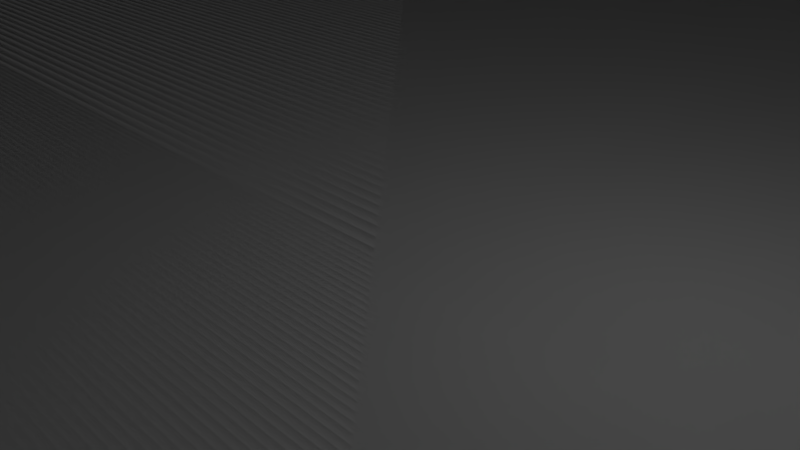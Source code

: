 # Source: building_well01.blend  (saved by Blender 2.73.0; exported with 4.5.12 LTS)
import bpy
from mathutils import Matrix  # noqa: F401  (used for matrix-valued properties, if any)

bpy.ops.wm.read_factory_settings(use_empty=True)
scene = bpy.context.scene
scene.name = 'Scene'

# ---- collections
col_collection_1 = bpy.data.collections.new('Collection 1'); scene.collection.children.link(col_collection_1)

# ---- world
world_world = bpy.data.worlds.new('World'); scene.world = world_world
world_world.color = (0.05088, 0.05088, 0.05088)
world_world.use_sun_shadow = False
world_world.sun_shadow_jitter_overblur = 0.0
world_world.cycles.sampling_method = 'MANUAL'
world_world.cycles.sample_map_resolution = 256

# ---- cameras
cam_camera = bpy.data.cameras.new('Camera')
cam_camera.clip_end = 100.0
cam_camera.lens = 35.0
cam_camera.sensor_width = 32.0
cam_camera.sensor_height = 18.0
cam_camera.ortho_scale = 7.314
cam_camera.dof.focus_distance = 0.0
cam_camera.dof.aperture_fstop = 128.0

# ---- lights
light_lamp = bpy.data.lights.new('Lamp', 'POINT')
light_lamp.transmission_factor = 0.0
light_lamp.cutoff_distance = 30.0
light_lamp.energy = 100.0
light_lamp.shadow_buffer_clip_start = 1.001
light_lamp.shadow_soft_size = 0.1
light_lamp.shadow_maximum_resolution = 0.006
light_lamp.use_absolute_resolution = True
light_lamp.cycles.use_multiple_importance_sampling = False

# ---- meshes
me_cube_004 = bpy.data.meshes.new('Cube.004')
me_cube_004.from_pydata([(-60.0, 40.0, -7.629e-06), (-60.0, 40.0, 10.0), (-40.0, 40.0, 10.0), (-40.0, 40.0, -7.629e-06), (-60.0, -40.0, 7.629e-06), (-60.0, -40.0, 10.0), (-60.0, -60.0, 80.0), (-60.0, -40.0, 80.0), (-60.0, -60.0, 7.629e-06), (-60.0, -60.0, 10.0), (-40.0, -60.0, 10.0), (-40.0, 40.0, 80.0), (-60.0, 60.0, -7.629e-06), (-60.0, 60.0, 10.0), (-40.0, 60.0, 10.0), (-40.0, 60.0, -7.629e-06), (40.0, 40.0, 10.0), (40.0, 40.0, -7.629e-06), (40.0, 60.0, 10.0), (40.0, 60.0, -7.629e-06), (60.0, 40.0, 10.0), (60.0, 40.0, -7.629e-06), (60.0, 60.0, 10.0), (60.0, 60.0, -7.629e-06), (40.0, -40.0, 10.0), (40.0, -40.0, -7.629e-06), (60.0, -40.0, 10.0), (60.0, -40.0, -7.629e-06), (40.0, -60.0, 10.0), (40.0, -60.0, -7.629e-06), (60.0, -60.0, 10.0), (60.0, -60.0, -7.629e-06), (-40.0, -40.0, 10.0), (-40.0, -40.0, -7.629e-06), (-60.0, 40.0, 80.0), (-40.0, -60.0, -7.629e-06), (-40.0, -60.0, 80.0), (-60.0, 60.0, 80.0), (-40.0, 60.0, 80.0), (40.0, 40.0, 80.0), (40.0, 60.0, 80.0), (60.0, 40.0, 80.0), (60.0, 60.0, 80.0), (40.0, -40.0, 80.0), (60.0, -40.0, 80.0), (40.0, -60.0, 80.0), (60.0, -60.0, 80.0), (-40.0, -40.0, 80.0), (-60.0, -60.0, 90.0), (-60.0, -40.0, 90.0), (-40.0, 40.0, 90.0), (-60.0, 40.0, 90.0), (-40.0, -60.0, 90.0), (-60.0, 60.0, 90.0), (-40.0, 60.0, 90.0), (40.0, 40.0, 90.0), (40.0, 60.0, 90.0), (60.0, 40.0, 90.0), (60.0, 60.0, 90.0), (40.0, -40.0, 90.0), (60.0, -40.0, 90.0), (40.0, -60.0, 90.0), (60.0, -60.0, 90.0), (-40.0, -40.0, 90.0), (0.0, -40.0, 10.0), (0.0, -40.0, -7.629e-06), (0.0, -60.0, -7.629e-06), (0.0, -60.0, 10.0), (7.629e-06, -40.0, 80.0), (7.629e-06, -60.0, 80.0), (7.629e-06, -40.0, 90.0), (7.629e-06, -60.0, 90.0), (7.629e-06, 40.0, 80.0), (7.629e-06, 60.0, 80.0), (0.0, 60.0, 10.0), (0.0, 40.0, 10.0), (0.0, 40.0, -7.629e-06), (0.0, 60.0, -7.629e-06), (7.629e-06, 40.0, 90.0), (7.629e-06, 60.0, 90.0), (10.0, 40.0, 80.0), (10.0, 40.0, 10.0), (10.0, 60.0, -7.629e-06), (10.0, 40.0, 90.0), (10.0, 60.0, 80.0), (10.0, 60.0, 10.0), (10.0, 40.0, -7.629e-06), (10.0, 60.0, 90.0), (10.0, -40.0, -7.629e-06), (10.0, -60.0, 10.0), (10.0, -60.0, 80.0), (10.0, -60.0, 90.0), (10.0, -40.0, 10.0), (10.0, -60.0, -7.629e-06), (10.0, -40.0, 80.0), (10.0, -40.0, 90.0), (-10.0, 60.0, 80.0), (-10.0, 60.0, 10.0), (-10.0, 40.0, -7.629e-06), (-10.0, 60.0, 90.0), (-10.0, 40.0, 80.0), (-10.0, 40.0, 10.0), (-10.0, 60.0, -7.629e-06), (-10.0, 40.0, 90.0), (-10.0, -40.0, 10.0), (-10.0, -60.0, -7.629e-06), (-10.0, -40.0, 80.0), (-10.0, -40.0, 90.0), (-10.0, -40.0, -7.629e-06), (-10.0, -60.0, 10.0), (-10.0, -60.0, 80.0), (-10.0, -60.0, 90.0), (7.629e-06, -40.0, 200.0), (7.629e-06, -60.0, 200.0), (7.629e-06, 40.0, 200.0), (7.629e-06, 60.0, 200.0), (10.0, 40.0, 200.0), (10.0, 60.0, 200.0), (10.0, -60.0, 200.0), (-10.0, 60.0, 200.0), (-10.0, 40.0, 200.0), (-10.0, -40.0, 200.0), (-10.0, -60.0, 200.0), (7.629e-06, -40.0, 220.0), (7.629e-06, -60.0, 220.0), (7.629e-06, 40.0, 220.0), (7.629e-06, 60.0, 220.0), (10.0, 40.0, 220.0), (10.0, 60.0, 220.0), (10.0, -60.0, 220.0), (-10.0, 60.0, 220.0), (-10.0, 40.0, 220.0), (-10.0, -60.0, 220.0), (10.0, -40.0, 200.0), (10.0, -40.0, 220.0), (-10.0, -40.0, 220.0)], [], [(4, 5, 1, 0), (32, 2, 11, 47), (30, 26, 44, 46), (13, 1, 34, 37), (3, 0, 12, 15), (80, 39, 55, 83), (34, 7, 49, 51), (39, 43, 59, 55), (46, 44, 60, 62), (5, 4, 8, 9), (12, 13, 14, 15), (16, 24, 43, 39), (22, 18, 40, 42), (0, 1, 13, 12), (89, 28, 45, 90), (86, 82, 19, 17), (82, 85, 18, 19), (81, 86, 17, 16), (20, 21, 23, 22), (17, 19, 23, 21), (19, 18, 22, 23), (17, 21, 27, 25), (25, 27, 31, 29), (81, 16, 39, 80), (21, 20, 26, 27), (16, 17, 25, 24), (28, 29, 31, 30), (9, 10, 36, 6), (27, 26, 30, 31), (42, 40, 56, 58), (106, 47, 63, 107), (108, 105, 35, 33), (6, 36, 52, 48), (104, 108, 33, 32), (1, 5, 7, 34), (32, 33, 3, 2), (33, 4, 0, 3), (4, 33, 35, 8), (35, 10, 9, 8), (38, 37, 53, 54), (26, 20, 41, 44), (20, 22, 42, 41), (105, 109, 10, 35), (14, 13, 37, 38), (97, 14, 38, 96), (28, 30, 46, 45), (104, 32, 47, 106), (5, 9, 6, 7), (111, 107, 63, 52), (63, 49, 48, 52), (49, 63, 50, 51), (60, 59, 61, 62), (57, 55, 59, 60), (56, 55, 57, 58), (51, 50, 54, 53), (87, 83, 55, 56), (7, 6, 48, 49), (41, 42, 58, 57), (37, 34, 51, 53), (45, 46, 62, 61), (44, 41, 57, 60), (90, 45, 61, 91), (96, 38, 54, 99), (47, 11, 50, 63), (110, 69, 71, 111), (79, 99, 119, 115), (92, 64, 68, 94), (93, 89, 67, 66), (92, 88, 65, 64), (88, 93, 66, 65), (94, 68, 70, 95), (109, 67, 69, 110), (84, 73, 79, 87), (99, 103, 120, 119), (85, 74, 73, 84), (101, 75, 72, 100), (101, 98, 76, 75), (102, 97, 74, 77), (98, 102, 77, 76), (100, 72, 78, 103), (18, 85, 84, 40), (40, 84, 87, 56), (70, 107, 121, 112), (75, 81, 80, 72), (75, 76, 86, 81), (77, 74, 85, 82), (76, 77, 82, 86), (72, 80, 83, 78), (43, 94, 95, 59), (25, 29, 93, 88), (24, 25, 88, 92), (29, 28, 89, 93), (24, 92, 94, 43), (61, 59, 95, 91), (69, 90, 91, 71), (67, 89, 90, 69), (11, 100, 103, 50), (3, 15, 102, 98), (15, 14, 97, 102), (2, 3, 98, 101), (2, 101, 100, 11), (54, 50, 103, 99), (73, 96, 99, 79), (74, 97, 96, 73), (10, 109, 110, 36), (36, 110, 111, 52), (107, 111, 122, 121), (64, 104, 106, 68), (66, 67, 109, 105), (64, 65, 108, 104), (65, 66, 105, 108), (68, 106, 107, 70), (115, 119, 130, 126), (119, 120, 131, 130), (71, 91, 118, 113), (83, 87, 117, 116), (78, 83, 116, 114), (87, 79, 115, 117), (103, 78, 114, 120), (111, 71, 113, 122), (130, 131, 125, 126), (126, 125, 127, 128), (113, 118, 129, 124), (116, 117, 128, 127), (117, 115, 126, 128), (116, 127, 134, 133), (122, 113, 124, 132), (121, 122, 132, 135), (91, 95, 133, 118), (95, 70, 112, 133), (129, 134, 123, 124), (124, 123, 135, 132), (118, 133, 134, 129), (131, 120, 121, 135), (127, 125, 123, 134), (125, 131, 135, 123), (114, 116, 133, 112), (120, 114, 112, 121)])
_uv = me_cube_004.uv_layers.new(name='UVMap')
_uv.uv.foreach_set('vector', [1.0, 0.6957, 0.9778, 0.6957, 0.9778, 0.5217, 1.0, 0.5217, 0.0, 0.7826, 0.1778, 0.7826, 0.1778, 0.9348, 2.543e-08, 0.9348, 0.5556, 1.0, 0.5556, 0.9565, 0.7111, 0.9565, 0.7111, 1.0, 0.9778, 0.4783, 0.9778, 0.5217, 0.8222, 0.5217, 0.8222, 0.4783, 0.5778, 0.5217, 0.5333, 0.5217, 0.5333, 0.4783, 0.5778, 0.4783, 0.6444, 0.1739, 0.7111, 0.1739, 0.7111, 0.1957, 0.6444, 0.1957, 0.8222, 0.5217, 0.8222, 0.6957, 0.8, 0.6957, 0.8, 0.5217, 0.1778, 0.9348, 0.3556, 0.9348, 0.3556, 0.9565, 0.1778, 0.9565, 0.7111, 1.0, 0.7111, 0.9565, 0.7333, 0.9565, 0.7333, 1.0, 0.9778, 0.6957, 1.0, 0.6957, 1.0, 0.7391, 0.9778, 0.7391, 0.2667, 0.4783, 0.2667, 0.4565, 0.3111, 0.4565, 0.3111, 0.4783, 0.1778, 0.7826, 0.3556, 0.7826, 0.3556, 0.9348, 0.1778, 0.9348, 0.5333, 0.4565, 0.4889, 0.4565, 0.4889, 0.3043, 0.5333, 0.3043, 1.0, 0.5217, 0.9778, 0.5217, 0.9778, 0.4783, 1.0, 0.4783, 0.1556, 0.02174, 0.2222, 0.02174, 0.2222, 0.1739, 0.1556, 0.1739, 0.6889, 0.5217, 0.6889, 0.4783, 0.7556, 0.4783, 0.7556, 0.5217, 0.4222, 0.4783, 0.4222, 0.4565, 0.4889, 0.4565, 0.4889, 0.4783, 0.6444, 0.02174, 0.6444, 2.592e-08, 0.7111, 4.146e-08, 0.7111, 0.02174, 0.5556, 0.7826, 0.5333, 0.7826, 0.5333, 0.7391, 0.5556, 0.7391, 0.7556, 0.5217, 0.7556, 0.4783, 0.8, 0.4783, 0.8, 0.5217, 0.4889, 0.4783, 0.4889, 0.4565, 0.5333, 0.4565, 0.5333, 0.4783, 0.7556, 0.5217, 0.8, 0.5217, 0.8, 0.6957, 0.7556, 0.6957, 0.7556, 0.6957, 0.8, 0.6957, 0.8, 0.7391, 0.7556, 0.7391, 0.6444, 0.02174, 0.7111, 0.02174, 0.7111, 0.1739, 0.6444, 0.1739, 0.5333, 0.7826, 0.5556, 0.7826, 0.5556, 0.9565, 0.5333, 0.9565, 0.1778, 0.7826, 0.1778, 0.7609, 0.3556, 0.7609, 0.3556, 0.7826, 0.2222, 0.02174, 0.2222, 0.0, 0.2667, 0.0, 0.2667, 0.02174, 0.0, 0.02174, 0.04444, 0.02174, 0.04444, 0.1739, 2.543e-08, 0.1739, 0.5333, 0.9565, 0.5556, 0.9565, 0.5556, 1.0, 0.5333, 1.0, 0.5333, 0.3043, 0.4889, 0.3043, 0.4889, 0.2826, 0.5333, 0.2826, 0.7778, 0.2609, 0.7111, 0.2609, 0.7111, 0.2391, 0.7778, 0.2391, 0.6444, 0.6957, 0.6444, 0.7391, 0.5778, 0.7391, 0.5778, 0.6957, 2.543e-08, 0.1739, 0.04444, 0.1739, 0.04444, 0.1957, 2.543e-08, 0.1957, 0.7778, 0.413, 0.7778, 0.4348, 0.7111, 0.4348, 0.7111, 0.413, 0.9778, 0.5217, 0.9778, 0.6957, 0.8222, 0.6957, 0.8222, 0.5217, 0.0, 0.7826, 0.0, 0.7609, 0.1778, 0.7609, 0.1778, 0.7826, 0.5778, 0.6957, 0.5333, 0.6957, 0.5333, 0.5217, 0.5778, 0.5217, 0.5333, 0.6957, 0.5778, 0.6957, 0.5778, 0.7391, 0.5333, 0.7391, 0.04444, 0.0, 0.04444, 0.02174, 0.0, 0.02174, 0.0, 2.488e-08, 0.3111, 0.3043, 0.2667, 0.3043, 0.2667, 0.2826, 0.3111, 0.2826, 0.5556, 0.9565, 0.5556, 0.7826, 0.7111, 0.7826, 0.7111, 0.9565, 0.5556, 0.7826, 0.5556, 0.7391, 0.7111, 0.7391, 0.7111, 0.7826, 0.1111, 0.0, 0.1111, 0.02174, 0.04444, 0.02174, 0.04444, 0.0, 0.3111, 0.4565, 0.2667, 0.4565, 0.2667, 0.3043, 0.3111, 0.3043, 0.3778, 0.4565, 0.3111, 0.4565, 0.3111, 0.3043, 0.3778, 0.3043, 0.2222, 0.02174, 0.2667, 0.02174, 0.2667, 0.1739, 0.2222, 0.1739, 0.7778, 0.413, 0.7111, 0.413, 0.7111, 0.2609, 0.7778, 0.2609, 0.9778, 0.6957, 0.9778, 0.7391, 0.8222, 0.7391, 0.8222, 0.6957, 0.8, 1.0, 0.8, 0.9565, 0.8667, 0.9565, 0.8667, 1.0, 0.8667, 0.9565, 0.9111, 0.9565, 0.9111, 1.0, 0.8667, 1.0, 0.9111, 0.9565, 0.8667, 0.9565, 0.8667, 0.7826, 0.9111, 0.7826, 0.8889, 0.2174, 0.9333, 0.2174, 0.9333, 0.2609, 0.8889, 0.2609, 0.8889, 0.04348, 0.9333, 0.04348, 0.9333, 0.2174, 0.8889, 0.2174, 0.9333, 0.0, 0.9333, 0.04348, 0.8889, 0.04348, 0.8889, 1.659e-08, 0.9111, 0.7826, 0.8667, 0.7826, 0.8667, 0.7391, 0.9111, 0.7391, 1.0, 0.0, 1.0, 0.04348, 0.9333, 0.04348, 0.9333, 0.0, 0.8222, 0.6957, 0.8222, 0.7391, 0.8, 0.7391, 0.8, 0.6957, 0.7111, 0.7826, 0.7111, 0.7391, 0.7333, 0.7391, 0.7333, 0.7826, 0.8222, 0.4783, 0.8222, 0.5217, 0.8, 0.5217, 0.8, 0.4783, 0.2222, 0.1739, 0.2667, 0.1739, 0.2667, 0.1957, 0.2222, 0.1957, 0.7111, 0.9565, 0.7111, 0.7826, 0.7333, 0.7826, 0.7333, 0.9565, 0.1556, 0.1739, 0.2222, 0.1739, 0.2222, 0.1957, 0.1556, 0.1957, 0.3778, 0.3043, 0.3111, 0.3043, 0.3111, 0.2826, 0.3778, 0.2826, 2.543e-08, 0.9348, 0.1778, 0.9348, 0.1778, 0.9565, 2.543e-08, 0.9565, 0.1111, 0.1739, 0.1333, 0.1739, 0.1333, 0.1957, 0.1111, 0.1957, 0.4, 0.2826, 0.3778, 0.2826, 0.3778, 0.04348, 0.4, 0.04348, 0.8222, 0.413, 0.8, 0.413, 0.8, 0.2609, 0.8222, 0.2609, 0.1556, 0.0, 0.1556, 0.02174, 0.1333, 0.02174, 0.1333, 0.0, 0.8222, 0.413, 0.8222, 0.4348, 0.8, 0.4348, 0.8, 0.413, 0.6889, 0.6957, 0.6889, 0.7391, 0.6667, 0.7391, 0.6667, 0.6957, 0.8222, 0.2609, 0.8, 0.2609, 0.8, 0.2391, 0.8222, 0.2391, 0.1111, 0.02174, 0.1333, 0.02174, 0.1333, 0.1739, 0.1111, 0.1739, 0.4222, 0.3043, 0.4, 0.3043, 0.4, 0.2826, 0.4222, 0.2826, 0.2667, 0.4783, 0.3111, 0.4783, 0.3111, 0.7174, 0.2667, 0.7174, 0.4222, 0.4565, 0.4, 0.4565, 0.4, 0.3043, 0.4222, 0.3043, 0.6, 0.02174, 0.6222, 0.02174, 0.6222, 0.1739, 0.6, 0.1739, 0.6, 0.02174, 0.6, 1.555e-08, 0.6222, 2.073e-08, 0.6222, 0.02174, 0.3778, 0.4783, 0.3778, 0.4565, 0.4, 0.4565, 0.4, 0.4783, 0.6444, 0.5217, 0.6444, 0.4783, 0.6667, 0.4783, 0.6667, 0.5217, 0.6, 0.1739, 0.6222, 0.1739, 0.6222, 0.1957, 0.6, 0.1957, 0.4889, 0.4565, 0.4222, 0.4565, 0.4222, 0.3043, 0.4889, 0.3043, 0.4889, 0.3043, 0.4222, 0.3043, 0.4222, 0.2826, 0.4889, 0.2826, 0.8, 0.2391, 0.7778, 0.2391, 0.7778, 0.0, 0.8, 0.0, 0.6222, 0.02174, 0.6444, 0.02174, 0.6444, 0.1739, 0.6222, 0.1739, 0.6222, 0.02174, 0.6222, 2.073e-08, 0.6444, 2.592e-08, 0.6444, 0.02174, 0.4, 0.4783, 0.4, 0.4565, 0.4222, 0.4565, 0.4222, 0.4783, 0.6667, 0.5217, 0.6667, 0.4783, 0.6889, 0.4783, 0.6889, 0.5217, 0.6222, 0.1739, 0.6444, 0.1739, 0.6444, 0.1957, 0.6222, 0.1957, 0.8889, 0.2609, 0.8222, 0.2609, 0.8222, 0.2391, 0.8889, 0.2391, 0.7556, 0.6957, 0.7556, 0.7391, 0.6889, 0.7391, 0.6889, 0.6957, 0.8889, 0.413, 0.8889, 0.4348, 0.8222, 0.4348, 0.8222, 0.413, 0.2222, 0.0, 0.2222, 0.02174, 0.1556, 0.02174, 0.1556, 0.0, 0.8889, 0.413, 0.8222, 0.413, 0.8222, 0.2609, 0.8889, 0.2609, 0.9333, 0.2609, 0.9333, 0.2174, 1.0, 0.2174, 1.0, 0.2609, 0.1333, 0.1739, 0.1556, 0.1739, 0.1556, 0.1957, 0.1333, 0.1957, 0.1333, 0.02174, 0.1556, 0.02174, 0.1556, 0.1739, 0.1333, 0.1739, 0.5333, 0.1739, 0.6, 0.1739, 0.6, 0.1957, 0.5333, 0.1957, 0.5778, 0.5217, 0.5778, 0.4783, 0.6444, 0.4783, 0.6444, 0.5217, 0.3111, 0.4783, 0.3111, 0.4565, 0.3778, 0.4565, 0.3778, 0.4783, 0.5333, 0.02174, 0.5333, 0.0, 0.6, 1.555e-08, 0.6, 0.02174, 0.5333, 0.02174, 0.6, 0.02174, 0.6, 0.1739, 0.5333, 0.1739, 0.8667, 0.7391, 0.8667, 0.7826, 0.8, 0.7826, 0.8, 0.7391, 0.4, 0.3043, 0.3778, 0.3043, 0.3778, 0.2826, 0.4, 0.2826, 0.4, 0.4565, 0.3778, 0.4565, 0.3778, 0.3043, 0.4, 0.3043, 0.04444, 0.02174, 0.1111, 0.02174, 0.1111, 0.1739, 0.04444, 0.1739, 0.04444, 0.1739, 0.1111, 0.1739, 0.1111, 0.1957, 0.04444, 0.1957, 0.4889, 0.4783, 0.5333, 0.4783, 0.5333, 0.7174, 0.4889, 0.7174, 0.8, 0.413, 0.7778, 0.413, 0.7778, 0.2609, 0.8, 0.2609, 0.1333, 0.0, 0.1333, 0.02174, 0.1111, 0.02174, 0.1111, 0.0, 0.8, 0.413, 0.8, 0.4348, 0.7778, 0.4348, 0.7778, 0.413, 0.6667, 0.6957, 0.6667, 0.7391, 0.6444, 0.7391, 0.6444, 0.6957, 0.8, 0.2609, 0.7778, 0.2609, 0.7778, 0.2391, 0.8, 0.2391, 0.4, 0.04348, 0.3778, 0.04348, 0.3778, 0.0, 0.4, 0.0, 0.2667, 0.7174, 0.3111, 0.7174, 0.3111, 0.7609, 0.2667, 0.7609, 0.1333, 0.1957, 0.1556, 0.1957, 0.1556, 0.4348, 0.1333, 0.4348, 0.2222, 0.4783, 0.2667, 0.4783, 0.2667, 0.7174, 0.2222, 0.7174, 0.6222, 0.1957, 0.6444, 0.1957, 0.6444, 0.4348, 0.6222, 0.4348, 0.4222, 0.2826, 0.4, 0.2826, 0.4, 0.04348, 0.4222, 0.04348, 0.6, 0.1957, 0.6222, 0.1957, 0.6222, 0.4348, 0.6, 0.4348, 0.1111, 0.1957, 0.1333, 0.1957, 0.1333, 0.4348, 0.1111, 0.4348, 0.7778, 0.7391, 0.7778, 0.7826, 0.7556, 0.7826, 0.7556, 0.7391, 0.7556, 0.7391, 0.7556, 0.7826, 0.7333, 0.7826, 0.7333, 0.7391, 0.1333, 0.4348, 0.1556, 0.4348, 0.1556, 0.4783, 0.1333, 0.4783, 0.2222, 0.7174, 0.2667, 0.7174, 0.2667, 0.7609, 0.2222, 0.7609, 0.4222, 0.04348, 0.4, 0.04348, 0.4, 0.0, 0.4222, 0.0, 0.2222, 0.7174, 0.2222, 0.7609, 0.04444, 0.7609, 0.04444, 0.7174, 0.1111, 0.4348, 0.1333, 0.4348, 0.1333, 0.4783, 0.1111, 0.4783, 0.4889, 0.7174, 0.5333, 0.7174, 0.5333, 0.7609, 0.4889, 0.7609, 0.0, 0.4783, 0.04444, 0.4783, 0.04444, 0.7174, 3.391e-08, 0.7174, 0.8222, 0.2391, 0.8, 0.2391, 0.8, 0.0, 0.8222, 0.0, 0.7333, 1.0, 0.7333, 0.9565, 0.7556, 0.9565, 0.7556, 1.0, 0.7556, 1.0, 0.7556, 0.9565, 0.7778, 0.9565, 0.7778, 1.0, 3.391e-08, 0.7174, 0.04444, 0.7174, 0.04444, 0.7609, 3.391e-08, 0.7609, 0.3111, 0.7609, 0.3111, 0.7174, 0.4889, 0.7174, 0.4889, 0.7609, 0.7333, 0.7826, 0.7556, 0.7826, 0.7556, 0.9565, 0.7333, 0.9565, 0.7556, 0.7826, 0.7778, 0.7826, 0.7778, 0.9565, 0.7556, 0.9565, 0.9111, 0.2609, 0.9333, 0.2609, 0.9333, 0.4348, 0.9111, 0.4348, 0.8889, 0.2609, 0.9111, 0.2609, 0.9111, 0.4348, 0.8889, 0.4348])
me_cube_004.use_remesh_preserve_volume = False
me_cube_004.use_remesh_preserve_attributes = False
me_cube_004.use_mirror_vertex_groups = False
me_cube_004.update()
me_cube_003 = bpy.data.meshes.new('Cube.003')
me_cube_003.from_pydata([(-100.0, 100.0, -7.629e-06), (-100.0, 100.0, 240.0), (100.0, 100.0, 240.0), (100.0, 100.0, -7.629e-06), (-100.0, -100.0, 7.629e-06), (-100.0, -100.0, 240.0), (100.0, -100.0, 240.0), (100.0, -100.0, 7.629e-06)], [], [(4, 5, 1, 0), (5, 6, 2, 1), (6, 7, 3, 2), (7, 4, 0, 3), (0, 1, 2, 3), (7, 6, 5, 4)])
_uv = me_cube_003.uv_layers.new(name='UVMap')
_uv.uv.foreach_set('vector', [0.4545, 0.5455, 0.4545, 6.936e-08, 0.9091, 0.0, 0.9091, 0.5455, 0.09091, 1.0, 0.04545, 1.0, 0.04545, 0.5455, 0.09091, 0.5455, 1.214e-07, 0.5455, 0.0, 1.373e-07, 0.4545, 0.0, 0.4545, 0.5455, 0.0, 0.5455, 0.04545, 0.5455, 0.04545, 1.0, 3.468e-08, 1.0, 1.0, 0.0, 1.0, 0.5455, 0.9545, 0.5455, 0.9545, 3.974e-09, 0.9545, 2.89e-09, 0.9545, 0.5455, 0.9091, 0.5455, 0.9091, 0.0])
me_cube_003.use_remesh_preserve_volume = False
me_cube_003.use_remesh_preserve_attributes = False
me_cube_003.use_mirror_vertex_groups = False
me_cube_003.update()
me_cube_002 = bpy.data.meshes.new('Cube.002')
me_cube_002.from_pydata([(80.0, 100.0, -7.629e-06), (80.0, 100.0, 240.0), (100.0, 100.0, 240.0), (100.0, 100.0, -7.629e-06), (80.0, -100.0, 7.629e-06), (80.0, -100.0, 240.0), (100.0, -100.0, 240.0), (100.0, -100.0, 7.629e-06)], [], [(4, 5, 1, 0), (5, 6, 2, 1), (6, 7, 3, 2), (7, 4, 0, 3), (0, 1, 2, 3), (7, 6, 5, 4)])
_uv = me_cube_002.uv_layers.new(name='UVMap')
_uv.uv.foreach_set('vector', [0.4545, 0.5455, 0.4545, 6.936e-08, 0.9091, 0.0, 0.9091, 0.5455, 0.09091, 1.0, 0.04545, 1.0, 0.04545, 0.5455, 0.09091, 0.5455, 1.214e-07, 0.5455, 0.0, 1.373e-07, 0.4545, 0.0, 0.4545, 0.5455, 0.0, 0.5455, 0.04545, 0.5455, 0.04545, 1.0, 3.468e-08, 1.0, 1.0, 0.0, 1.0, 0.5455, 0.9545, 0.5455, 0.9545, 3.974e-09, 0.9545, 2.89e-09, 0.9545, 0.5455, 0.9091, 0.5455, 0.9091, 0.0])
me_cube_002.use_remesh_preserve_volume = False
me_cube_002.use_remesh_preserve_attributes = False
me_cube_002.use_mirror_vertex_groups = False
me_cube_002.update()
me_cube_001 = bpy.data.meshes.new('Cube.001')
me_cube_001.from_pydata([(-100.0, 100.0, -7.629e-06), (-100.0, 100.0, 10.0), (100.0, 100.0, 10.0), (100.0, 100.0, -7.629e-06), (-100.0, -100.0, 7.629e-06), (-100.0, -100.0, 10.0), (100.0, -100.0, 10.0), (100.0, -100.0, 7.629e-06)], [], [(4, 5, 1, 0), (5, 6, 2, 1), (6, 7, 3, 2), (7, 4, 0, 3), (0, 1, 2, 3), (7, 6, 5, 4)])
me_cube_001.use_remesh_preserve_volume = False
me_cube_001.use_remesh_preserve_attributes = False
me_cube_001.use_mirror_vertex_groups = False
me_cube_001.update()
arm_armature = bpy.data.armatures.new('Armature')  # bones are not reproduced

# ---- objects
ob_building_floor_001 = bpy.data.objects.new('building_floor.001', me_cube_004)
ob_body_rig_proxy = bpy.data.objects.new('body_rig_proxy', arm_armature)
ob_mesh_gender_male_v07 = bpy.data.objects.new('mesh_gender_male_v07', None)
ob_building_block0 = bpy.data.objects.new('building_block0', me_cube_003)
ob_building_wall01 = bpy.data.objects.new('building_wall01', me_cube_002)
ob_building_floor = bpy.data.objects.new('building_floor', me_cube_001)
ob_lamp = bpy.data.objects.new('Lamp', light_lamp)
ob_camera = bpy.data.objects.new('Camera', cam_camera)

# ---- transforms, parenting, visibility, modifiers, constraints
ob_building_floor_001.location = (0.0, 0.0, 0.0)
ob_building_floor_001.lineart.crease_threshold = 0.0
ob_body_rig_proxy.location = (0.0, 0.0, 0.0)
ob_body_rig_proxy.lineart.crease_threshold = 0.0
ob_mesh_gender_male_v07.location = (0.0, 0.0, 0.0)
ob_building_block0.location = (0.0, 0.0, 0.0)
ob_building_block0.hide_viewport = True
ob_building_block0.lineart.crease_threshold = 0.0
ob_building_wall01.location = (0.0, 0.0, 0.0)
ob_building_wall01.lineart.crease_threshold = 0.0
ob_building_floor.location = (0.0, 0.0, 0.0)
ob_building_floor.lineart.crease_threshold = 0.0
ob_lamp.location = (4.076, 1.005, 5.904)
ob_lamp.rotation_euler = (0.6503, 0.05522, 1.866)
ob_lamp.lock_rotations_4d = False
ob_lamp.empty_display_type = 'ARROWS'
ob_lamp.color = (0.0, 0.0, 0.0, 0.0)
ob_lamp.lineart.crease_threshold = 0.0
ob_camera.location = (7.481, -6.508, 5.344)
ob_camera.rotation_euler = (1.109, 0.01082, 0.8149)
ob_camera.lock_rotations_4d = False
ob_camera.empty_display_type = 'ARROWS'
ob_camera.color = (0.0, 0.0, 0.0, 0.0)
ob_camera.display_type = 'WIRE'
ob_camera.lineart.crease_threshold = 0.0

# ---- collection membership
col_collection_1.objects.link(ob_building_floor_001)
col_collection_1.objects.link(ob_body_rig_proxy)
col_collection_1.objects.link(ob_mesh_gender_male_v07)
col_collection_1.objects.link(ob_building_block0)
col_collection_1.objects.link(ob_building_wall01)
col_collection_1.objects.link(ob_building_floor)
col_collection_1.objects.link(ob_lamp)
col_collection_1.objects.link(ob_camera)

# ---- scene / render settings (as saved in the file)
scene.camera = ob_camera
scene.frame_start = 1; scene.frame_end = 250; scene.frame_set(1)
scene.render.engine = 'BLENDER_EEVEE_NEXT'
scene.render.resolution_percentage = 50
scene.render.dither_intensity = 0.0
scene.cycles.use_denoising = False
scene.cycles.samples = 10
scene.cycles.sampling_pattern = 'TABULATED_SOBOL'
scene.cycles.light_sampling_threshold = 0.0
scene.cycles.use_adaptive_sampling = False
scene.cycles.use_light_tree = False
scene.cycles.blur_glossy = 0.0
scene.cycles.pixel_filter_type = 'GAUSSIAN'
scene.cycles.sample_clamp_indirect = 0.0
scene.view_settings.view_transform = 'Standard'
bpy.context.view_layer.update()
